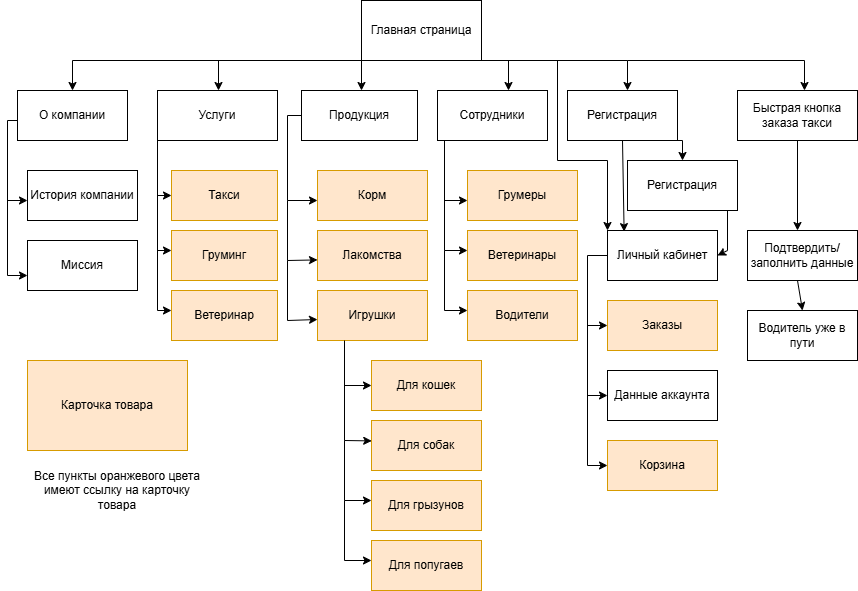

The diagram above was exported from draw.io. Its source (the exported page's mxGraphModel, read from the mxfile embedded in the PNG):
<mxGraphModel dx="1863" dy="774" grid="1" gridSize="10" guides="1" tooltips="1" connect="1" arrows="1" fold="1" page="1" pageScale="1" pageWidth="827" pageHeight="1169" math="0" shadow="0">
  <root>
    <mxCell id="0" />
    <mxCell id="1" parent="0" />
    <mxCell id="WfmDP_Bw1MpXYKWpk9jd-1" parent="1" style="rounded=0;whiteSpace=wrap;html=1;" value="Главная страница" vertex="1">
      <mxGeometry height="60" width="120" x="354" y="70" as="geometry" />
    </mxCell>
    <mxCell id="WfmDP_Bw1MpXYKWpk9jd-2" parent="1" style="rounded=0;whiteSpace=wrap;html=1;" value="О компании" vertex="1">
      <mxGeometry height="50" width="110" x="10" y="160" as="geometry" />
    </mxCell>
    <mxCell id="WfmDP_Bw1MpXYKWpk9jd-3" parent="1" style="rounded=0;whiteSpace=wrap;html=1;" value="Услуги" vertex="1">
      <mxGeometry height="50" width="120" x="150" y="160" as="geometry" />
    </mxCell>
    <mxCell id="WfmDP_Bw1MpXYKWpk9jd-4" parent="1" style="rounded=0;whiteSpace=wrap;html=1;" value="Продукция" vertex="1">
      <mxGeometry height="50" width="116" x="294" y="160" as="geometry" />
    </mxCell>
    <mxCell id="WfmDP_Bw1MpXYKWpk9jd-5" parent="1" style="rounded=0;whiteSpace=wrap;html=1;" value="Сотрудники" vertex="1">
      <mxGeometry height="50" width="110" x="430" y="160" as="geometry" />
    </mxCell>
    <mxCell id="WfmDP_Bw1MpXYKWpk9jd-6" parent="1" style="rounded=0;whiteSpace=wrap;html=1;" value="Регистрация" vertex="1">
      <mxGeometry height="50" width="110" x="560" y="160" as="geometry" />
    </mxCell>
    <mxCell id="WfmDP_Bw1MpXYKWpk9jd-7" parent="1" style="rounded=0;whiteSpace=wrap;html=1;" value="Быстрая кнопка заказа такси" vertex="1">
      <mxGeometry height="50" width="120" x="730" y="160" as="geometry" />
    </mxCell>
    <mxCell id="WfmDP_Bw1MpXYKWpk9jd-8" parent="1" style="rounded=0;whiteSpace=wrap;html=1;" value="История компании" vertex="1">
      <mxGeometry height="50" width="110" x="20" y="240" as="geometry" />
    </mxCell>
    <mxCell id="WfmDP_Bw1MpXYKWpk9jd-9" parent="1" style="rounded=0;whiteSpace=wrap;html=1;" value="Миссия" vertex="1">
      <mxGeometry height="50" width="110" x="20" y="310" as="geometry" />
    </mxCell>
    <mxCell id="WfmDP_Bw1MpXYKWpk9jd-10" parent="1" style="rounded=0;whiteSpace=wrap;html=1;fillColor=#ffe6cc;strokeColor=#d79b00;" value="Такси" vertex="1">
      <mxGeometry height="50" width="106" x="164" y="240" as="geometry" />
    </mxCell>
    <mxCell id="WfmDP_Bw1MpXYKWpk9jd-11" parent="1" style="rounded=0;whiteSpace=wrap;html=1;fillColor=#ffe6cc;strokeColor=#d79b00;" value="Груминг" vertex="1">
      <mxGeometry height="50" width="106" x="164" y="300" as="geometry" />
    </mxCell>
    <mxCell id="WfmDP_Bw1MpXYKWpk9jd-12" parent="1" style="rounded=0;whiteSpace=wrap;html=1;fillColor=#ffe6cc;strokeColor=#d79b00;" value="Ветеринар" vertex="1">
      <mxGeometry height="50" width="106" x="164" y="360" as="geometry" />
    </mxCell>
    <mxCell id="WfmDP_Bw1MpXYKWpk9jd-14" parent="1" style="rounded=0;whiteSpace=wrap;html=1;fillColor=#ffe6cc;strokeColor=#d79b00;" value="Корм" vertex="1">
      <mxGeometry height="50" width="110" x="310" y="240" as="geometry" />
    </mxCell>
    <mxCell id="WfmDP_Bw1MpXYKWpk9jd-15" parent="1" style="rounded=0;whiteSpace=wrap;html=1;fillColor=#ffe6cc;strokeColor=#d79b00;" value="Лакомства" vertex="1">
      <mxGeometry height="50" width="110" x="310" y="300" as="geometry" />
    </mxCell>
    <mxCell id="WfmDP_Bw1MpXYKWpk9jd-16" parent="1" style="rounded=0;whiteSpace=wrap;html=1;fillColor=#ffe6cc;strokeColor=#d79b00;" value="Игрушки" vertex="1">
      <mxGeometry height="50" width="110" x="310" y="360" as="geometry" />
    </mxCell>
    <mxCell id="WfmDP_Bw1MpXYKWpk9jd-17" parent="1" style="rounded=0;whiteSpace=wrap;html=1;fillColor=#ffe6cc;strokeColor=#d79b00;" value="Для кошек" vertex="1">
      <mxGeometry height="50" width="110" x="364" y="430" as="geometry" />
    </mxCell>
    <mxCell id="WfmDP_Bw1MpXYKWpk9jd-18" parent="1" style="rounded=0;whiteSpace=wrap;html=1;fillColor=#ffe6cc;strokeColor=#d79b00;" value="Для собак" vertex="1">
      <mxGeometry height="50" width="110" x="364" y="490" as="geometry" />
    </mxCell>
    <mxCell id="WfmDP_Bw1MpXYKWpk9jd-19" parent="1" style="rounded=0;whiteSpace=wrap;html=1;fillColor=#ffe6cc;strokeColor=#d79b00;" value="Для грызунов" vertex="1">
      <mxGeometry height="50" width="110" x="364" y="550" as="geometry" />
    </mxCell>
    <mxCell id="WfmDP_Bw1MpXYKWpk9jd-20" parent="1" style="rounded=0;whiteSpace=wrap;html=1;fillColor=#ffe6cc;strokeColor=#d79b00;" value="Для попугаев" vertex="1">
      <mxGeometry height="50" width="110" x="364" y="610" as="geometry" />
    </mxCell>
    <mxCell id="WfmDP_Bw1MpXYKWpk9jd-21" parent="1" style="rounded=0;whiteSpace=wrap;html=1;fillColor=#ffe6cc;strokeColor=#d79b00;" value="Грумеры" vertex="1">
      <mxGeometry height="50" width="110" x="460" y="240" as="geometry" />
    </mxCell>
    <mxCell id="WfmDP_Bw1MpXYKWpk9jd-22" parent="1" style="rounded=0;whiteSpace=wrap;html=1;fillColor=#ffe6cc;strokeColor=#d79b00;" value="Ветеринары" vertex="1">
      <mxGeometry height="50" width="110" x="460" y="300" as="geometry" />
    </mxCell>
    <mxCell id="WfmDP_Bw1MpXYKWpk9jd-23" parent="1" style="rounded=0;whiteSpace=wrap;html=1;fillColor=#ffe6cc;strokeColor=#d79b00;" value="Водители" vertex="1">
      <mxGeometry height="50" width="110" x="460" y="360" as="geometry" />
    </mxCell>
    <mxCell id="WfmDP_Bw1MpXYKWpk9jd-24" parent="1" style="rounded=0;whiteSpace=wrap;html=1;" value="Регистрация" vertex="1">
      <mxGeometry height="50" width="110" x="620" y="230" as="geometry" />
    </mxCell>
    <mxCell id="WfmDP_Bw1MpXYKWpk9jd-25" parent="1" style="rounded=0;whiteSpace=wrap;html=1;" value="Личный кабинет" vertex="1">
      <mxGeometry height="50" width="110" x="600" y="300" as="geometry" />
    </mxCell>
    <mxCell id="WfmDP_Bw1MpXYKWpk9jd-26" parent="1" style="rounded=0;whiteSpace=wrap;html=1;fillColor=#ffe6cc;strokeColor=#d79b00;" value="Заказы" vertex="1">
      <mxGeometry height="50" width="110" x="600" y="370" as="geometry" />
    </mxCell>
    <mxCell id="WfmDP_Bw1MpXYKWpk9jd-27" parent="1" style="rounded=0;whiteSpace=wrap;html=1;" value="Данные аккаунта" vertex="1">
      <mxGeometry height="50" width="110" x="600" y="440" as="geometry" />
    </mxCell>
    <mxCell id="WfmDP_Bw1MpXYKWpk9jd-28" parent="1" style="rounded=0;whiteSpace=wrap;html=1;fillColor=#ffe6cc;strokeColor=#d79b00;" value="Корзина" vertex="1">
      <mxGeometry height="50" width="110" x="600" y="510" as="geometry" />
    </mxCell>
    <mxCell id="WfmDP_Bw1MpXYKWpk9jd-29" parent="1" style="rounded=0;whiteSpace=wrap;html=1;" value="Подтвердить/заполнить данные" vertex="1">
      <mxGeometry height="50" width="110" x="740" y="300" as="geometry" />
    </mxCell>
    <mxCell id="WfmDP_Bw1MpXYKWpk9jd-30" parent="1" style="rounded=0;whiteSpace=wrap;html=1;" value="Водитель уже в пути" vertex="1">
      <mxGeometry height="50" width="110" x="740" y="380" as="geometry" />
    </mxCell>
    <mxCell id="WfmDP_Bw1MpXYKWpk9jd-31" parent="1" style="rounded=0;whiteSpace=wrap;html=1;fillColor=#ffe6cc;strokeColor=#d79b00;" value="Карточка товара" vertex="1">
      <mxGeometry height="90" width="160" x="20" y="430" as="geometry" />
    </mxCell>
    <mxCell id="WfmDP_Bw1MpXYKWpk9jd-32" parent="1" style="text;html=1;whiteSpace=wrap;strokeColor=none;fillColor=none;align=center;verticalAlign=middle;rounded=0;" value="Все пункты оранжевого цвета имеют ссылку на карточку товара" vertex="1">
      <mxGeometry height="80" width="180" x="20" y="520" as="geometry" />
    </mxCell>
    <mxCell id="WfmDP_Bw1MpXYKWpk9jd-33" edge="1" parent="1" source="WfmDP_Bw1MpXYKWpk9jd-3" style="endArrow=classic;html=1;rounded=0;exitX=0;exitY=0.5;exitDx=0;exitDy=0;entryX=0;entryY=0.5;entryDx=0;entryDy=0;" target="WfmDP_Bw1MpXYKWpk9jd-10" value="">
      <mxGeometry height="50" relative="1" width="50" as="geometry">
        <Array as="points">
          <mxPoint x="150" y="265" />
        </Array>
        <mxPoint x="220" y="290" as="sourcePoint" />
        <mxPoint x="270" y="240" as="targetPoint" />
      </mxGeometry>
    </mxCell>
    <mxCell id="WfmDP_Bw1MpXYKWpk9jd-34" edge="1" parent="1" style="endArrow=classic;html=1;rounded=0;exitX=0;exitY=0.5;exitDx=0;exitDy=0;entryX=0;entryY=0.5;entryDx=0;entryDy=0;" value="">
      <mxGeometry height="50" relative="1" width="50" as="geometry">
        <Array as="points">
          <mxPoint x="150" y="320" />
        </Array>
        <mxPoint x="150" y="240" as="sourcePoint" />
        <mxPoint x="164" y="320" as="targetPoint" />
      </mxGeometry>
    </mxCell>
    <mxCell id="WfmDP_Bw1MpXYKWpk9jd-35" edge="1" parent="1" style="endArrow=classic;html=1;rounded=0;exitX=0;exitY=0.5;exitDx=0;exitDy=0;entryX=0;entryY=0.5;entryDx=0;entryDy=0;" value="">
      <mxGeometry height="50" relative="1" width="50" as="geometry">
        <Array as="points">
          <mxPoint x="150" y="380" />
        </Array>
        <mxPoint x="150" y="300" as="sourcePoint" />
        <mxPoint x="164" y="380" as="targetPoint" />
      </mxGeometry>
    </mxCell>
    <mxCell id="WfmDP_Bw1MpXYKWpk9jd-36" edge="1" parent="1" source="WfmDP_Bw1MpXYKWpk9jd-2" style="endArrow=classic;html=1;rounded=0;exitX=0;exitY=0.5;exitDx=0;exitDy=0;entryX=0;entryY=0.5;entryDx=0;entryDy=0;" value="">
      <mxGeometry height="50" relative="1" width="50" as="geometry">
        <Array as="points">
          <mxPoint x="10" y="190" />
          <mxPoint y="190" />
          <mxPoint y="270" />
        </Array>
        <mxPoint x="6" y="190" as="sourcePoint" />
        <mxPoint x="20" y="270" as="targetPoint" />
      </mxGeometry>
    </mxCell>
    <mxCell id="WfmDP_Bw1MpXYKWpk9jd-37" edge="1" parent="1" style="endArrow=classic;html=1;rounded=0;entryX=0;entryY=0.5;entryDx=0;entryDy=0;" value="">
      <mxGeometry height="50" relative="1" width="50" as="geometry">
        <Array as="points">
          <mxPoint y="260" />
          <mxPoint y="265" />
          <mxPoint y="345" />
        </Array>
        <mxPoint y="250" as="sourcePoint" />
        <mxPoint x="20" y="345" as="targetPoint" />
      </mxGeometry>
    </mxCell>
    <mxCell id="WfmDP_Bw1MpXYKWpk9jd-38" edge="1" parent="1" source="WfmDP_Bw1MpXYKWpk9jd-1" style="endArrow=classic;html=1;rounded=0;exitX=0.5;exitY=1;exitDx=0;exitDy=0;entryX=0.5;entryY=0;entryDx=0;entryDy=0;" target="WfmDP_Bw1MpXYKWpk9jd-2" value="">
      <mxGeometry height="50" relative="1" width="50" as="geometry">
        <Array as="points">
          <mxPoint x="65" y="130" />
        </Array>
        <mxPoint x="390" y="350" as="sourcePoint" />
        <mxPoint x="440" y="300" as="targetPoint" />
      </mxGeometry>
    </mxCell>
    <mxCell id="WfmDP_Bw1MpXYKWpk9jd-39" edge="1" parent="1" style="endArrow=classic;html=1;rounded=0;entryX=0.5;entryY=0;entryDx=0;entryDy=0;" value="">
      <mxGeometry height="50" relative="1" width="50" as="geometry">
        <Array as="points">
          <mxPoint x="211" y="130" />
        </Array>
        <mxPoint x="410" y="130" as="sourcePoint" />
        <mxPoint x="211" y="160" as="targetPoint" />
      </mxGeometry>
    </mxCell>
    <mxCell id="WfmDP_Bw1MpXYKWpk9jd-40" edge="1" parent="1" style="endArrow=classic;html=1;rounded=0;entryX=0.5;entryY=0;entryDx=0;entryDy=0;" value="">
      <mxGeometry height="50" relative="1" width="50" as="geometry">
        <Array as="points">
          <mxPoint x="354" y="130" />
        </Array>
        <mxPoint x="420" y="130" as="sourcePoint" />
        <mxPoint x="354" y="160" as="targetPoint" />
      </mxGeometry>
    </mxCell>
    <mxCell id="WfmDP_Bw1MpXYKWpk9jd-41" edge="1" parent="1" source="WfmDP_Bw1MpXYKWpk9jd-1" style="endArrow=classic;html=1;rounded=0;exitX=0.5;exitY=1;exitDx=0;exitDy=0;entryX=0.5;entryY=0;entryDx=0;entryDy=0;" value="">
      <mxGeometry height="50" relative="1" width="50" as="geometry">
        <Array as="points">
          <mxPoint x="501" y="130" />
        </Array>
        <mxPoint x="850" y="130" as="sourcePoint" />
        <mxPoint x="501" y="160" as="targetPoint" />
      </mxGeometry>
    </mxCell>
    <mxCell id="WfmDP_Bw1MpXYKWpk9jd-42" edge="1" parent="1" style="endArrow=classic;html=1;rounded=0;entryX=0.5;entryY=0;entryDx=0;entryDy=0;" value="">
      <mxGeometry height="50" relative="1" width="50" as="geometry">
        <Array as="points">
          <mxPoint x="620" y="130" />
        </Array>
        <mxPoint x="490" y="130" as="sourcePoint" />
        <mxPoint x="620" y="160" as="targetPoint" />
      </mxGeometry>
    </mxCell>
    <mxCell id="WfmDP_Bw1MpXYKWpk9jd-43" edge="1" parent="1" style="endArrow=classic;html=1;rounded=0;entryX=0.5;entryY=0;entryDx=0;entryDy=0;" value="">
      <mxGeometry height="50" relative="1" width="50" as="geometry">
        <Array as="points">
          <mxPoint x="797" y="130" />
        </Array>
        <mxPoint x="620" y="130" as="sourcePoint" />
        <mxPoint x="797" y="160" as="targetPoint" />
      </mxGeometry>
    </mxCell>
    <mxCell id="WfmDP_Bw1MpXYKWpk9jd-44" edge="1" parent="1" source="WfmDP_Bw1MpXYKWpk9jd-6" style="endArrow=classic;html=1;rounded=0;entryX=0.5;entryY=0;entryDx=0;entryDy=0;exitX=0.5;exitY=1;exitDx=0;exitDy=0;" target="WfmDP_Bw1MpXYKWpk9jd-24" value="">
      <mxGeometry height="50" relative="1" width="50" as="geometry">
        <Array as="points">
          <mxPoint x="675" y="210" />
        </Array>
        <mxPoint x="610" y="280" as="sourcePoint" />
        <mxPoint x="660" y="230" as="targetPoint" />
      </mxGeometry>
    </mxCell>
    <mxCell id="WfmDP_Bw1MpXYKWpk9jd-45" edge="1" parent="1" source="WfmDP_Bw1MpXYKWpk9jd-24" style="endArrow=classic;html=1;rounded=0;entryX=1;entryY=0.5;entryDx=0;entryDy=0;exitX=0.5;exitY=1;exitDx=0;exitDy=0;" target="WfmDP_Bw1MpXYKWpk9jd-25" value="">
      <mxGeometry height="50" relative="1" width="50" as="geometry">
        <Array as="points">
          <mxPoint x="720" y="280" />
          <mxPoint x="720" y="320" />
        </Array>
        <mxPoint x="610" y="330" as="sourcePoint" />
        <mxPoint x="660" y="280" as="targetPoint" />
      </mxGeometry>
    </mxCell>
    <mxCell id="WfmDP_Bw1MpXYKWpk9jd-46" edge="1" parent="1" source="WfmDP_Bw1MpXYKWpk9jd-25" style="endArrow=classic;html=1;rounded=0;exitX=0;exitY=0.5;exitDx=0;exitDy=0;entryX=0;entryY=0.5;entryDx=0;entryDy=0;" target="WfmDP_Bw1MpXYKWpk9jd-26" value="">
      <mxGeometry height="50" relative="1" width="50" as="geometry">
        <Array as="points">
          <mxPoint x="580" y="325" />
          <mxPoint x="580" y="395" />
        </Array>
        <mxPoint x="570" y="490" as="sourcePoint" />
        <mxPoint x="620" y="440" as="targetPoint" />
      </mxGeometry>
    </mxCell>
    <mxCell id="WfmDP_Bw1MpXYKWpk9jd-47" edge="1" parent="1" style="endArrow=classic;html=1;rounded=0;entryX=0;entryY=0.5;entryDx=0;entryDy=0;" target="WfmDP_Bw1MpXYKWpk9jd-27" value="">
      <mxGeometry height="50" relative="1" width="50" as="geometry">
        <Array as="points">
          <mxPoint x="580" y="465" />
        </Array>
        <mxPoint x="580" y="390" as="sourcePoint" />
        <mxPoint x="650" y="420" as="targetPoint" />
      </mxGeometry>
    </mxCell>
    <mxCell id="WfmDP_Bw1MpXYKWpk9jd-49" edge="1" parent="1" style="endArrow=classic;html=1;rounded=0;entryX=0;entryY=0.5;entryDx=0;entryDy=0;" value="">
      <mxGeometry height="50" relative="1" width="50" as="geometry">
        <Array as="points">
          <mxPoint x="580" y="535" />
        </Array>
        <mxPoint x="580" y="460" as="sourcePoint" />
        <mxPoint x="600" y="535" as="targetPoint" />
      </mxGeometry>
    </mxCell>
    <mxCell id="WfmDP_Bw1MpXYKWpk9jd-50" edge="1" parent="1" style="endArrow=classic;html=1;rounded=0;entryX=0;entryY=0;entryDx=0;entryDy=0;" target="WfmDP_Bw1MpXYKWpk9jd-25" value="">
      <mxGeometry height="50" relative="1" width="50" as="geometry">
        <Array as="points">
          <mxPoint x="550" y="230" />
          <mxPoint x="600" y="230" />
        </Array>
        <mxPoint x="550" y="130" as="sourcePoint" />
        <mxPoint x="670" y="260" as="targetPoint" />
      </mxGeometry>
    </mxCell>
    <mxCell id="WfmDP_Bw1MpXYKWpk9jd-51" edge="1" parent="1" source="WfmDP_Bw1MpXYKWpk9jd-6" style="endArrow=classic;html=1;rounded=0;exitX=0.5;exitY=1;exitDx=0;exitDy=0;entryX=0.151;entryY=0.022;entryDx=0;entryDy=0;entryPerimeter=0;" target="WfmDP_Bw1MpXYKWpk9jd-25" value="">
      <mxGeometry height="50" relative="1" width="50" as="geometry">
        <mxPoint x="620" y="310" as="sourcePoint" />
        <mxPoint x="670" y="260" as="targetPoint" />
      </mxGeometry>
    </mxCell>
    <mxCell id="WfmDP_Bw1MpXYKWpk9jd-52" edge="1" parent="1" source="WfmDP_Bw1MpXYKWpk9jd-7" style="endArrow=classic;html=1;rounded=0;exitX=0.5;exitY=1;exitDx=0;exitDy=0;" value="">
      <mxGeometry height="50" relative="1" width="50" as="geometry">
        <mxPoint x="800" y="300" as="sourcePoint" />
        <mxPoint x="790" y="300" as="targetPoint" />
      </mxGeometry>
    </mxCell>
    <mxCell id="WfmDP_Bw1MpXYKWpk9jd-53" edge="1" parent="1" style="endArrow=classic;html=1;rounded=0;entryX=0.5;entryY=0;entryDx=0;entryDy=0;" target="WfmDP_Bw1MpXYKWpk9jd-30" value="">
      <mxGeometry height="50" relative="1" width="50" as="geometry">
        <mxPoint x="790" y="350" as="sourcePoint" />
        <mxPoint x="789.62" y="360" as="targetPoint" />
      </mxGeometry>
    </mxCell>
    <mxCell id="WfmDP_Bw1MpXYKWpk9jd-55" edge="1" parent="1" style="endArrow=classic;html=1;rounded=0;" value="">
      <mxGeometry height="50" relative="1" width="50" as="geometry">
        <Array as="points">
          <mxPoint x="437" y="270" />
        </Array>
        <mxPoint x="437" y="210" as="sourcePoint" />
        <mxPoint x="460" y="270" as="targetPoint" />
      </mxGeometry>
    </mxCell>
    <mxCell id="WfmDP_Bw1MpXYKWpk9jd-56" edge="1" parent="1" style="endArrow=classic;html=1;rounded=0;" value="">
      <mxGeometry height="50" relative="1" width="50" as="geometry">
        <Array as="points">
          <mxPoint x="437" y="320" />
        </Array>
        <mxPoint x="437" y="260" as="sourcePoint" />
        <mxPoint x="460" y="320" as="targetPoint" />
      </mxGeometry>
    </mxCell>
    <mxCell id="WfmDP_Bw1MpXYKWpk9jd-57" edge="1" parent="1" style="endArrow=classic;html=1;rounded=0;" value="">
      <mxGeometry height="50" relative="1" width="50" as="geometry">
        <Array as="points">
          <mxPoint x="437" y="380" />
        </Array>
        <mxPoint x="437" y="320" as="sourcePoint" />
        <mxPoint x="460" y="380" as="targetPoint" />
      </mxGeometry>
    </mxCell>
    <mxCell id="WfmDP_Bw1MpXYKWpk9jd-58" edge="1" parent="1" source="WfmDP_Bw1MpXYKWpk9jd-4" style="endArrow=classic;html=1;rounded=0;exitX=0;exitY=0.5;exitDx=0;exitDy=0;" value="">
      <mxGeometry height="50" relative="1" width="50" as="geometry">
        <Array as="points">
          <mxPoint x="280" y="185" />
          <mxPoint x="280" y="270" />
        </Array>
        <mxPoint x="287" y="210" as="sourcePoint" />
        <mxPoint x="310" y="270" as="targetPoint" />
      </mxGeometry>
    </mxCell>
    <mxCell id="WfmDP_Bw1MpXYKWpk9jd-59" edge="1" parent="1" style="endArrow=classic;html=1;rounded=0;entryX=0;entryY=0.588;entryDx=0;entryDy=0;entryPerimeter=0;" target="WfmDP_Bw1MpXYKWpk9jd-15" value="">
      <mxGeometry height="50" relative="1" width="50" as="geometry">
        <Array as="points">
          <mxPoint x="280" y="330" />
        </Array>
        <mxPoint x="280" y="270" as="sourcePoint" />
        <mxPoint x="303" y="330" as="targetPoint" />
      </mxGeometry>
    </mxCell>
    <mxCell id="WfmDP_Bw1MpXYKWpk9jd-60" edge="1" parent="1" style="endArrow=classic;html=1;rounded=0;entryX=0;entryY=0.588;entryDx=0;entryDy=0;entryPerimeter=0;" value="">
      <mxGeometry height="50" relative="1" width="50" as="geometry">
        <Array as="points">
          <mxPoint x="280" y="390" />
        </Array>
        <mxPoint x="280" y="330" as="sourcePoint" />
        <mxPoint x="310" y="389" as="targetPoint" />
      </mxGeometry>
    </mxCell>
    <mxCell id="WfmDP_Bw1MpXYKWpk9jd-61" edge="1" parent="1" style="endArrow=classic;html=1;rounded=0;entryX=0;entryY=0.5;entryDx=0;entryDy=0;" target="WfmDP_Bw1MpXYKWpk9jd-17" value="">
      <mxGeometry height="50" relative="1" width="50" as="geometry">
        <Array as="points">
          <mxPoint x="337" y="455" />
        </Array>
        <mxPoint x="337" y="410" as="sourcePoint" />
        <mxPoint x="367" y="469" as="targetPoint" />
      </mxGeometry>
    </mxCell>
    <mxCell id="WfmDP_Bw1MpXYKWpk9jd-62" edge="1" parent="1" style="endArrow=classic;html=1;rounded=0;entryX=0.002;entryY=0.408;entryDx=0;entryDy=0;entryPerimeter=0;" target="WfmDP_Bw1MpXYKWpk9jd-18" value="">
      <mxGeometry height="50" relative="1" width="50" as="geometry">
        <Array as="points">
          <mxPoint x="337" y="510" />
        </Array>
        <mxPoint x="337" y="450" as="sourcePoint" />
        <mxPoint x="360" y="509" as="targetPoint" />
      </mxGeometry>
    </mxCell>
    <mxCell id="WfmDP_Bw1MpXYKWpk9jd-63" edge="1" parent="1" style="endArrow=classic;html=1;rounded=0;entryX=0.002;entryY=0.408;entryDx=0;entryDy=0;entryPerimeter=0;" value="">
      <mxGeometry height="50" relative="1" width="50" as="geometry">
        <Array as="points">
          <mxPoint x="337" y="570" />
        </Array>
        <mxPoint x="337" y="510" as="sourcePoint" />
        <mxPoint x="364" y="570" as="targetPoint" />
      </mxGeometry>
    </mxCell>
    <mxCell id="WfmDP_Bw1MpXYKWpk9jd-64" edge="1" parent="1" style="endArrow=classic;html=1;rounded=0;entryX=0.002;entryY=0.408;entryDx=0;entryDy=0;entryPerimeter=0;" value="">
      <mxGeometry height="50" relative="1" width="50" as="geometry">
        <Array as="points">
          <mxPoint x="337" y="630" />
        </Array>
        <mxPoint x="337" y="570" as="sourcePoint" />
        <mxPoint x="364" y="630" as="targetPoint" />
      </mxGeometry>
    </mxCell>
  </root>
</mxGraphModel>